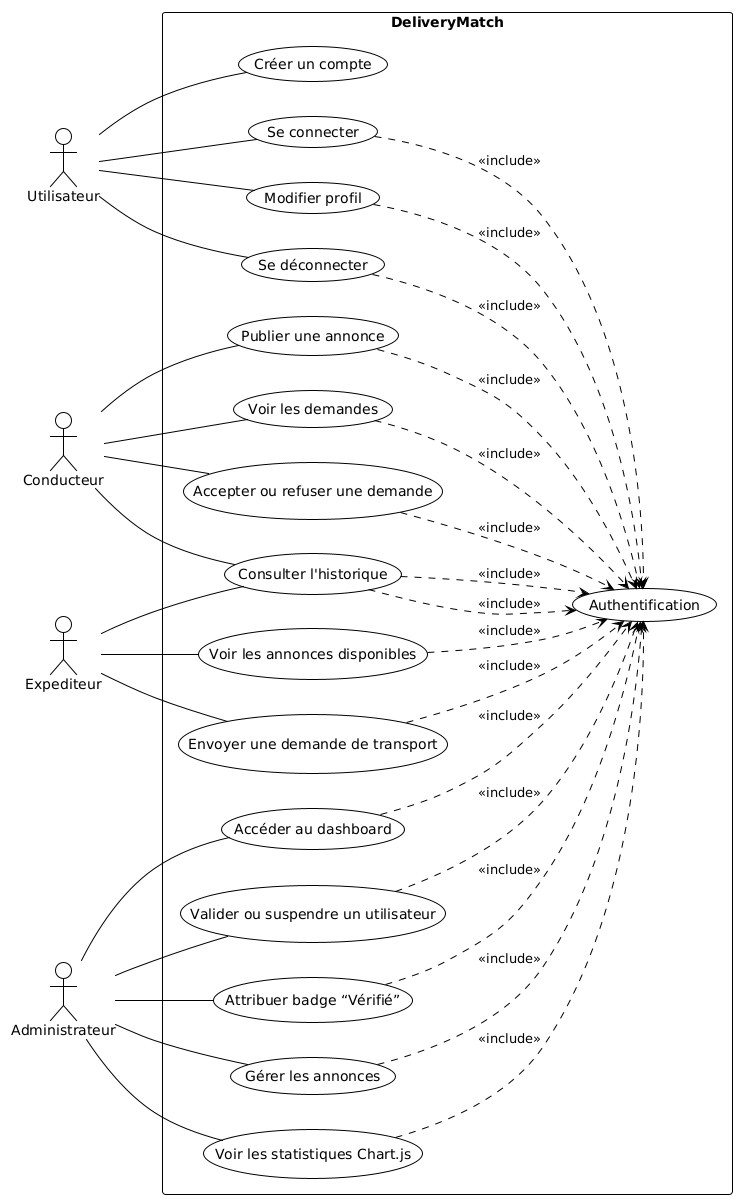

The diagram above was rendered by PlantUML. Its source (embedded in the PNG):
@startuml
!theme plain
left to right direction

actor Utilisateur
actor Conducteur
actor Expediteur
actor Administrateur

rectangle "DeliveryMatch" {

  (Créer un compte)
  (Se connecter)
  (Modifier profil)
  (Se déconnecter)

  (Publier une annonce)
  (Voir les demandes)
  (Accepter ou refuser une demande)
  (Consulter l'historique)

  (Voir les annonces disponibles)
  (Envoyer une demande de transport)

  (Accéder au dashboard)
  (Valider ou suspendre un utilisateur)
  (Attribuer badge “Vérifié”)
  (Gérer les annonces)
  (Voir les statistiques Chart.js)

  (Authentification)
}

Utilisateur -- (Créer un compte)
Utilisateur -- (Se connecter)
Utilisateur -- (Modifier profil)
Utilisateur -- (Se déconnecter)

Conducteur -- (Publier une annonce)
Conducteur -- (Voir les demandes)
Conducteur -- (Accepter ou refuser une demande)
Conducteur -- (Consulter l'historique)

Expediteur -- (Voir les annonces disponibles)
Expediteur -- (Envoyer une demande de transport)
Expediteur -- (Consulter l'historique)

Administrateur -- (Accéder au dashboard)
Administrateur -- (Valider ou suspendre un utilisateur)
Administrateur -- (Attribuer badge “Vérifié”)
Administrateur -- (Gérer les annonces)
Administrateur -- (Voir les statistiques Chart.js)

(Se connecter) ..> (Authentification) : <<include>>
(Se déconnecter) ..> (Authentification) : <<include>>
(Modifier profil) ..> (Authentification) : <<include>>

(Publier une annonce) ..> (Authentification) : <<include>>
(Voir les demandes) ..> (Authentification) : <<include>>
(Accepter ou refuser une demande) ..> (Authentification) : <<include>>
(Consulter l'historique) ..> (Authentification) : <<include>>

(Voir les annonces disponibles) ..> (Authentification) : <<include>>
(Envoyer une demande de transport) ..> (Authentification) : <<include>>
(Consulter l'historique) ..> (Authentification) : <<include>>

(Accéder au dashboard) ..> (Authentification) : <<include>>
(Valider ou suspendre un utilisateur) ..> (Authentification) : <<include>>
(Attribuer badge “Vérifié”) ..> (Authentification) : <<include>>
(Gérer les annonces) ..> (Authentification) : <<include>>
(Voir les statistiques Chart.js) ..> (Authentification) : <<include>>
@enduml